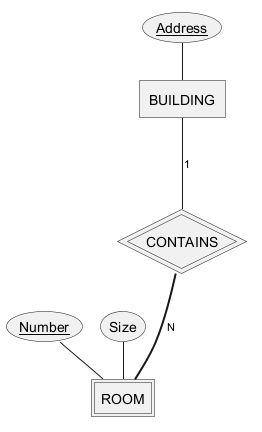

The diagram above was rendered by PlantUML. Its source (embedded in the PNG):
@startchen
entity BUILDING {
  Address <<key>>
}
entity ROOM <<weak>> {
  Number <<key>>
  Size
}
relationship CONTAINS <<identifying>> {
}
BUILDING -1- CONTAINS
CONTAINS =N= ROOM
@endchen